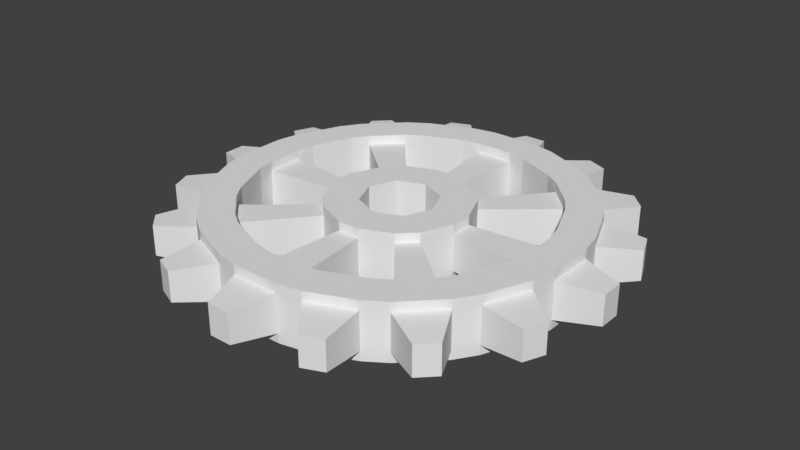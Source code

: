 # Source: Gear_16.blend  (saved by Blender 2.77.0; exported with 4.5.12 LTS)
import bpy
from mathutils import Matrix  # noqa: F401  (used for matrix-valued properties, if any)

bpy.ops.wm.read_factory_settings(use_empty=True)
scene = bpy.context.scene
scene.name = 'Scene'

# ---- collections
col_collection_1 = bpy.data.collections.new('Collection 1'); scene.collection.children.link(col_collection_1)

# ---- world
world_world = bpy.data.worlds.new('World'); scene.world = world_world
world_world.color = (0.05088, 0.05088, 0.05088)
world_world.use_sun_shadow = False
world_world.sun_shadow_jitter_overblur = 0.0
world_world.cycles.sampling_method = 'MANUAL'

# ---- meshes
me_cylinder = bpy.data.meshes.new('Cylinder')
me_cylinder.from_pydata([(0.9746, 0.1276, -0.15), (0.9746, -0.1276, -0.15), (0.1276, 0.9746, -0.15), (-0.1276, 0.9746, -0.15), (-0.9493, 0.2551, -0.15), (-0.8516, 0.4908, -0.15), (-0.4908, 0.8516, -0.15), (-0.2551, 0.9493, -0.15), (-0.8516, -0.4908, -0.15), (-0.9493, -0.2551, -0.15), (0.2551, 0.9493, 0.15), (0.4908, 0.8516, 0.15), (-0.599, -0.7794, -0.15), (-0.7794, -0.599, -0.15), (0.8516, 0.4908, 0.15), (0.9493, 0.2551, 0.15), (0.7794, -0.599, 0.15), (0.599, -0.7794, 0.15), (0.9746, 0.1276, 0.15), (0.9746, -0.1276, 0.15), (0.1276, -0.9746, 0.15), (-0.1276, -0.9746, 0.15), (-0.9493, -0.2551, 0.15), (-0.8516, -0.4908, 0.15), (-0.2551, -0.9493, 0.15), (-0.4908, -0.8516, 0.15), (-0.9493, 0.2551, 0.15), (-0.8516, 0.4908, 0.15), (0.1276, 0.9746, 0.15), (-0.1276, 0.9746, 0.15), (-0.7794, 0.599, 0.15), (-0.599, 0.7794, 0.15), (0.1276, 0.9746, -0.1), (0.2551, 0.9493, -0.1), (0.2551, 0.9493, 0.1), (0.1276, 0.9746, 0.1), (0.4908, 0.8516, -0.1), (0.599, 0.7794, -0.1), (0.599, 0.7794, 0.1), (0.4908, 0.8516, 0.1), (0.7794, 0.599, -0.1), (0.8516, 0.4908, -0.1), (0.8516, 0.4908, 0.1), (0.7794, 0.599, 0.1), (0.9493, 0.2551, -0.1), (0.9746, 0.1276, -0.1), (0.9746, 0.1276, 0.1), (0.9493, 0.2551, 0.1), (0.9746, -0.1276, -0.1), (0.9493, -0.2551, -0.1), (0.9493, -0.2551, 0.1), (0.9746, -0.1276, 0.1), (0.8516, -0.4908, -0.1), (0.7794, -0.599, -0.1), (0.7794, -0.599, 0.1), (0.8516, -0.4908, 0.1), (0.599, -0.7794, -0.1), (0.4908, -0.8516, -0.1), (0.4908, -0.8516, 0.1), (0.599, -0.7794, 0.1), (0.2551, -0.9493, -0.1), (0.1276, -0.9746, -0.1), (0.1276, -0.9746, 0.1), (0.2551, -0.9493, 0.1), (-0.1276, -0.9746, -0.1), (-0.2551, -0.9493, -0.1), (-0.2551, -0.9493, 0.1), (-0.1276, -0.9746, 0.1), (-0.4908, -0.8516, -0.1), (-0.599, -0.7794, -0.1), (-0.599, -0.7794, 0.1), (-0.4908, -0.8516, 0.1), (-0.7794, -0.599, -0.1), (-0.8516, -0.4908, -0.1), (-0.8516, -0.4908, 0.1), (-0.7794, -0.599, 0.1), (-0.9493, -0.2551, -0.1), (-0.9746, -0.1276, -0.1), (-0.9746, -0.1276, 0.1), (-0.9493, -0.2551, 0.1), (-0.9746, 0.1276, -0.1), (-0.9493, 0.2551, -0.1), (-0.9493, 0.2551, 0.1), (-0.9746, 0.1276, 0.1), (-0.8516, 0.4908, -0.1), (-0.7794, 0.599, -0.1), (-0.7794, 0.599, 0.1), (-0.8516, 0.4908, 0.1), (-0.599, 0.7794, -0.1), (-0.4908, 0.8516, -0.1), (-0.4908, 0.8516, 0.1), (-0.599, 0.7794, 0.1), (-0.2551, 0.9493, -0.1), (-0.1276, 0.9746, -0.1), (-0.1276, 0.9746, 0.1), (-0.2551, 0.9493, 0.1), (-0.06003, 1.189, -0.08), (0.06003, 1.189, -0.08), (0.06003, 1.189, 0.08), (-0.06003, 1.189, 0.08), (0.3996, 1.122, -0.08), (0.5106, 1.076, -0.08), (0.5106, 1.076, 0.08), (0.3996, 1.122, 0.08), (0.7985, 0.8834, -0.08), (0.8834, 0.7985, -0.08), (0.8834, 0.7985, 0.08), (0.7985, 0.8834, 0.08), (1.076, 0.5106, -0.08), (1.122, 0.3996, -0.08), (1.122, 0.3996, 0.08), (1.076, 0.5106, 0.08), (1.189, 0.06003, -0.08), (1.189, -0.06003, -0.08), (1.189, -0.06003, 0.08), (1.189, 0.06003, 0.08), (1.122, -0.3996, -0.08), (1.076, -0.5106, -0.08), (1.076, -0.5106, 0.08), (1.122, -0.3996, 0.08), (0.8834, -0.7985, -0.08), (0.7985, -0.8834, -0.08), (0.7985, -0.8834, 0.08), (0.8834, -0.7985, 0.08), (0.5106, -1.076, -0.08), (0.3996, -1.122, -0.08), (0.3996, -1.122, 0.08), (0.5106, -1.076, 0.08), (0.06003, -1.189, -0.08), (-0.06003, -1.189, -0.08), (-0.06003, -1.189, 0.08), (0.06003, -1.189, 0.08), (-0.3996, -1.122, -0.08), (-0.5106, -1.076, -0.08), (-0.5106, -1.076, 0.08), (-0.3996, -1.122, 0.08), (-0.7985, -0.8834, -0.08), (-0.8834, -0.7985, -0.08), (-0.8834, -0.7985, 0.08), (-0.7985, -0.8834, 0.08), (-1.076, -0.5106, -0.08), (-1.122, -0.3996, -0.08), (-1.122, -0.3996, 0.08), (-1.076, -0.5106, 0.08), (-1.189, -0.06003, -0.08), (-1.189, 0.06003, -0.08), (-1.189, 0.06003, 0.08), (-1.189, -0.06003, 0.08), (-1.122, 0.3996, -0.08), (-1.076, 0.5106, -0.08), (-1.076, 0.5106, 0.08), (-1.122, 0.3996, 0.08), (-0.8834, 0.7985, -0.08), (-0.7985, 0.8834, -0.08), (-0.7985, 0.8834, 0.08), (-0.8834, 0.7985, 0.08), (-0.5106, 1.076, -0.08), (-0.3996, 1.122, -0.08), (-0.3996, 1.122, 0.08), (-0.5106, 1.076, 0.08), (0.7794, 0.599, -0.15), (0.599, 0.7794, -0.15), (0.8516, -0.4908, -0.15), (0.9493, -0.2551, -0.15), (0.4908, -0.8516, -0.15), (0.2551, -0.9493, -0.15), (9.984e-08, 0.2, -0.15), (0.1414, 0.1414, -0.15), (0.1414, 0.1414, 0.15), (9.984e-08, 0.2, 0.15), (0.2, -2.662e-08, -0.15), (0.2, -2.662e-08, 0.15), (0.1414, -0.1414, -0.15), (0.1414, -0.1414, 0.15), (1.3e-07, -0.2, -0.15), (1.3e-07, -0.2, 0.15), (-0.1414, -0.1414, -0.15), (-0.1414, -0.1414, 0.15), (-0.2, -1.55e-08, -0.15), (-0.2, -1.55e-08, 0.15), (-0.1414, 0.1414, -0.15), (-0.1414, 0.1414, 0.15), (-0.7794, 0.599, -0.15), (-0.599, 0.7794, -0.15), (0.2551, 0.9493, -0.15), (0.4908, 0.8516, -0.15), (0.8516, 0.4908, -0.15), (0.9493, 0.2551, -0.15), (0.599, 0.7794, 0.15), (0.7794, 0.599, 0.15), (0.9493, -0.2551, 0.15), (0.7794, -0.599, -0.15), (0.8516, -0.4908, 0.15), (0.599, -0.7794, -0.15), (0.4908, -0.8516, 0.15), (0.1276, -0.9746, -0.15), (0.2551, -0.9493, 0.15), (-0.1276, -0.9746, -0.15), (-0.2551, -0.9493, -0.15), (-0.2551, 0.9493, 0.15), (-0.4908, 0.8516, 0.15), (-0.4908, -0.8516, -0.15), (-0.7794, -0.599, 0.15), (-0.599, -0.7794, 0.15), (-0.9746, 0.1276, 0.15), (-0.9746, -0.1276, 0.15), (-0.9746, -0.1276, -0.15), (-0.9746, 0.1276, -0.15), (0.7744, -0.1956, 0.15), (0.3748, -0.05953, 0.15), (0.7744, 0.1956, 0.15), (0.3748, 0.05953, 0.15), (0.6305, -0.4922, 0.15), (0.4922, -0.6305, 0.15), (0.4093, -0.6859, 0.15), (0.2229, -0.3071, 0.15), (-0.6305, 0.4922, 0.15), (0.1956, -0.7744, 0.15), (0.05953, -0.3748, 0.15), (-0.4922, -0.6305, 0.15), (-0.1956, 0.7744, 0.15), (-0.05953, 0.3748, 0.15), (0.4922, 0.6305, 0.15), (-0.6859, 0.4093, -0.15), (-0.3071, 0.2229, -0.15), (-0.0978, 0.7939, -0.15), (0.0978, 0.7939, -0.15), (-0.7744, 0.1956, 0.15), (-0.3748, 0.05953, 0.15), (0.4093, 0.6859, -0.15), (0.2229, 0.3071, -0.15), (-0.4093, 0.6859, -0.15), (-0.2229, 0.3071, -0.15), (-0.4922, 0.6305, -0.15), (-0.6305, 0.4922, -0.15), (0.7939, 0.0978, -0.15), (0.7939, -0.0978, -0.15), (-0.7744, -0.1956, 0.15), (-0.3748, -0.05953, 0.15), (0.7939, 0.0978, 0.15), (-0.6859, -0.4093, -0.15), (-0.3071, -0.2229, -0.15), (-0.6305, -0.4922, -0.15), (-0.4922, -0.6305, -0.15), (0.4093, 0.6859, 0.15), (0.2229, 0.3071, 0.15), (0.0978, 0.7939, 0.15), (-0.0978, 0.7939, 0.15), (0.6305, 0.4922, 0.15), (0.6859, 0.4093, 0.15), (0.3071, 0.2229, 0.15), (-0.6859, 0.4093, 0.15), (-0.3071, 0.2229, 0.15), (-0.7939, 0.0978, 0.15), (-0.7939, -0.0978, 0.15), (-0.4922, 0.6305, 0.15), (-0.4093, 0.6859, 0.15), (-0.2229, 0.3071, 0.15), (-0.4093, -0.6859, 0.15), (-0.2229, -0.3071, 0.15), (-0.0978, -0.7939, 0.15), (0.0978, -0.7939, 0.15), (-0.6305, -0.4922, 0.15), (-0.6859, -0.4093, 0.15), (-0.3071, -0.2229, 0.15), (0.6859, -0.4093, 0.15), (0.3071, -0.2229, 0.15), (0.7939, -0.0978, 0.15), (0.6859, -0.4093, -0.15), (0.3071, -0.2229, -0.15), (0.6859, 0.4093, -0.15), (0.3071, 0.2229, -0.15), (0.6305, 0.4922, -0.15), (0.4922, 0.6305, -0.15), (0.0978, -0.7939, -0.15), (-0.0978, -0.7939, -0.15), (-0.1956, -0.7744, 0.15), (-0.05953, -0.3748, 0.15), (-0.4093, -0.6859, -0.15), (-0.2229, -0.3071, -0.15), (0.4093, -0.6859, -0.15), (0.2229, -0.3071, -0.15), (0.4922, -0.6305, -0.15), (0.6305, -0.4922, -0.15), (-0.7939, -0.0978, -0.15), (-0.7939, 0.0978, -0.15), (0.1956, 0.7744, 0.15), (0.05953, 0.3748, 0.15), (-0.7744, -0.1956, -0.15), (-0.3748, -0.05953, -0.15), (-0.7744, 0.1956, -0.15), (-0.3748, 0.05953, -0.15), (-0.1956, 0.7744, -0.15), (-0.05953, 0.3748, -0.15), (0.1956, 0.7744, -0.15), (0.05953, 0.3748, -0.15), (0.7744, 0.1956, -0.15), (0.3748, 0.05953, -0.15), (0.7744, -0.1956, -0.15), (0.3748, -0.05953, -0.15), (0.1956, -0.7744, -0.15), (0.05953, -0.3748, -0.15), (-0.1956, -0.7744, -0.15), (-0.05953, -0.3748, -0.15), (-0.6859, 0.4093, -0.1), (-0.7744, -0.1956, -0.1), (0.0978, 0.7939, -0.1), (-0.0978, 0.7939, 0.1), (0.1956, 0.7744, -0.1), (-0.1956, 0.7744, 0.1), (0.0978, -0.7939, 0.1), (0.7744, 0.1956, 0.1), (0.1956, -0.7744, 0.1), (-0.4093, 0.6859, 0.1), (-0.7939, -0.0978, -0.1), (-0.6859, 0.4093, 0.1), (0.7939, -0.0978, -0.1), (-0.7744, 0.1956, 0.1), (0.7939, 0.0978, 0.1), (0.3071, -0.2229, 0.1), (0.7939, -0.0978, 0.1), (0.3748, -0.05953, 0.1), (0.6305, -0.4922, 0.1), (0.1956, -0.7744, -0.1), (0.4922, -0.6305, 0.1), (0.0978, -0.7939, -0.1), (-0.0978, -0.7939, 0.1), (-0.6859, -0.4093, 0.1), (0.7744, -0.1956, -0.1), (-0.4093, -0.6859, 0.1), (0.7744, 0.1956, -0.1), (-0.1956, -0.7744, 0.1), (0.6859, 0.4093, -0.1), (0.6859, -0.4093, 0.1), (-0.4922, -0.6305, 0.1), (0.05953, -0.3748, 0.1), (-0.6305, -0.4922, 0.1), (0.2229, -0.3071, 0.1), (0.3748, 0.05953, -0.1), (0.1956, 0.7744, 0.1), (0.3071, 0.2229, -0.1), (0.4093, 0.6859, 0.1), (-0.0978, -0.7939, -0.1), (0.7744, -0.1956, 0.1), (-0.7939, -0.0978, 0.1), (0.4093, -0.6859, 0.1), (-0.7939, 0.0978, 0.1), (-0.4922, -0.6305, -0.1), (-0.05953, -0.3748, -0.1), (0.05953, 0.3748, 0.1), (-0.6305, 0.4922, 0.1), (0.6859, -0.4093, -0.1), (-0.4922, 0.6305, 0.1), (-0.6305, -0.4922, -0.1), (-0.7939, 0.0978, -0.1), (0.6305, -0.4922, -0.1), (-0.3748, 0.05953, -0.1), (0.4922, -0.6305, -0.1), (-0.3071, 0.2229, -0.1), (0.4093, -0.6859, -0.1), (-0.2229, -0.3071, -0.1), (0.0978, 0.7939, 0.1), (-0.1956, -0.7744, -0.1), (0.2229, 0.3071, 0.1), (-0.4093, -0.6859, -0.1), (-0.0978, 0.7939, -0.1), (-0.7744, 0.1956, -0.1), (-0.6859, -0.4093, -0.1), (-0.3748, -0.05953, 0.1), (-0.3071, -0.2229, 0.1), (-0.7744, -0.1956, 0.1), (0.4922, 0.6305, 0.1), (0.6305, 0.4922, -0.1), (0.6305, 0.4922, 0.1), (0.6859, 0.4093, 0.1), (-0.05953, 0.3748, 0.1), (-0.2229, 0.3071, 0.1), (0.4922, 0.6305, -0.1), (0.7939, 0.0978, -0.1), (0.3748, 0.05953, 0.1), (0.3071, 0.2229, 0.1), (0.3748, -0.05953, -0.1), (0.3071, -0.2229, -0.1), (0.2229, -0.3071, -0.1), (0.05953, -0.3748, -0.1), (-0.3748, -0.05953, -0.1), (-0.3071, -0.2229, -0.1), (-0.4922, 0.6305, -0.1), (-0.6305, 0.4922, -0.1), (-0.05953, -0.3748, 0.1), (-0.2229, -0.3071, 0.1), (-0.4093, 0.6859, -0.1), (-0.1956, 0.7744, -0.1), (-0.3748, 0.05953, 0.1), (-0.3071, 0.2229, 0.1), (-0.05953, 0.3748, -0.1), (-0.2229, 0.3071, -0.1), (0.05953, 0.3748, -0.1), (0.2229, 0.3071, -0.1), (0.4093, 0.6859, -0.1)], [], [(101, 102, 39, 36), (105, 106, 43, 40), (109, 110, 47, 44), (113, 114, 51, 48), (117, 118, 55, 52), (121, 122, 59, 56), (125, 126, 63, 60), (129, 130, 67, 64), (133, 134, 71, 68), (137, 138, 75, 72), (141, 142, 79, 76), (145, 146, 83, 80), (149, 150, 87, 84), (153, 154, 91, 88), (37, 38, 107, 104), (157, 158, 95, 92), (93, 96, 97, 32), (33, 34, 103, 100), (176, 178, 179, 177), (181, 179, 178, 180), (54, 55, 192, 16), (69, 70, 139, 136), (55, 118, 119, 50), (83, 146, 147, 78), (80, 81, 4, 207), (95, 158, 159, 90), (89, 92, 7, 6), (47, 110, 111, 42), (87, 150, 151, 82), (51, 114, 115, 46), (43, 38, 188, 189), (73, 76, 9, 8), (81, 82, 151, 148), (52, 53, 191, 162), (78, 79, 22, 205), (75, 138, 139, 70), (39, 102, 103, 34), (67, 130, 131, 62), (39, 34, 10, 11), (59, 122, 123, 54), (65, 68, 201, 198), (69, 72, 13, 12), (92, 95, 94, 93), (50, 51, 19, 190), (88, 91, 90, 89), (76, 77, 206, 9), (84, 87, 86, 85), (77, 144, 145, 80), (80, 83, 82, 81), (47, 42, 14, 15), (76, 79, 78, 77), (63, 58, 194, 196), (72, 75, 74, 73), (59, 54, 16, 17), (68, 71, 70, 69), (48, 49, 163, 1), (64, 67, 66, 65), (57, 124, 125, 60), (60, 63, 62, 61), (74, 75, 202, 23), (56, 59, 58, 57), (51, 46, 18, 19), (52, 55, 54, 53), (55, 50, 190, 192), (48, 51, 50, 49), (41, 108, 109, 44), (44, 47, 46, 45), (67, 62, 20, 21), (40, 43, 42, 41), (46, 47, 15, 18), (36, 39, 38, 37), (93, 94, 99, 96), (32, 35, 34, 33), (72, 73, 8, 13), (128, 129, 64, 61), (79, 74, 23, 22), (83, 78, 205, 204), (71, 66, 24, 25), (45, 46, 115, 112), (44, 45, 0, 187), (70, 71, 25, 203), (89, 90, 159, 156), (87, 82, 26, 27), (49, 50, 119, 116), (75, 70, 203, 202), (53, 54, 123, 120), (35, 94, 29, 28), (61, 62, 131, 128), (42, 43, 189, 14), (91, 154, 155, 86), (68, 69, 12, 201), (41, 42, 111, 108), (91, 86, 30, 31), (77, 78, 147, 144), (94, 95, 199, 29), (73, 74, 143, 140), (40, 41, 186, 160), (66, 67, 21, 24), (85, 86, 155, 152), (92, 93, 3, 7), (65, 66, 135, 132), (95, 90, 200, 199), (57, 58, 127, 124), (53, 56, 193, 191), (38, 39, 11, 188), (64, 65, 198, 197), (90, 91, 31, 200), (61, 64, 197, 195), (36, 37, 161, 185), (62, 63, 196, 20), (88, 89, 6, 183), (71, 134, 135, 66), (33, 36, 185, 184), (57, 60, 165, 164), (96, 99, 98, 97), (102, 101, 100, 103), (106, 105, 104, 107), (110, 109, 108, 111), (114, 113, 112, 115), (118, 117, 116, 119), (122, 121, 120, 123), (126, 125, 124, 127), (130, 129, 128, 131), (134, 133, 132, 135), (138, 137, 136, 139), (142, 141, 140, 143), (146, 145, 144, 147), (150, 149, 148, 151), (154, 153, 152, 155), (158, 157, 156, 159), (97, 98, 35, 32), (34, 35, 28, 10), (120, 121, 56, 53), (116, 117, 52, 49), (112, 113, 48, 45), (60, 61, 195, 165), (104, 105, 40, 37), (100, 101, 36, 33), (86, 87, 27, 30), (156, 157, 92, 89), (152, 153, 88, 85), (148, 149, 84, 81), (41, 44, 187, 186), (140, 141, 76, 73), (136, 137, 72, 69), (132, 133, 68, 65), (49, 52, 162, 163), (106, 107, 38, 43), (32, 33, 184, 2), (58, 59, 17, 194), (84, 85, 182, 5), (37, 40, 160, 161), (126, 127, 58, 63), (77, 80, 207, 206), (45, 48, 1, 0), (56, 57, 164, 193), (142, 143, 74, 79), (82, 83, 204, 26), (93, 32, 2, 3), (85, 88, 183, 182), (81, 84, 5, 4), (98, 99, 94, 35), (181, 180, 166, 169), (166, 167, 168, 169), (229, 294, 184, 185), (232, 293, 166, 180), (228, 179, 181, 252), (277, 175, 177, 259), (241, 289, 178, 176), (280, 164, 165, 300), (268, 298, 163, 162), (249, 210, 15, 14), (256, 220, 199, 200), (263, 237, 22, 23), (209, 171, 173, 266), (218, 215, 173, 175), (244, 11, 10, 286), (225, 3, 2, 226), (284, 206, 207, 285), (267, 19, 18, 239), (213, 17, 16, 212), (260, 21, 20, 261), (262, 202, 203, 219), (253, 204, 205, 254), (255, 31, 30, 216), (177, 175, 174, 176), (172, 174, 175, 173), (173, 171, 170, 172), (171, 168, 167, 170), (291, 224, 180, 178), (270, 186, 187, 296), (303, 279, 176, 174), (198, 201, 278, 302), (266, 215, 337, 319), (197, 198, 302, 275), (167, 271, 297, 170), (1, 163, 298, 236), (20, 196, 217, 261), (2, 184, 294, 226), (4, 5, 223, 290), (236, 298, 328, 316), (207, 4, 290, 285), (181, 257, 252), (168, 245, 287, 169), (18, 15, 210, 239), (29, 199, 220, 247), (9, 206, 284, 288), (13, 8, 240, 242), (201, 12, 243, 278), (196, 194, 214, 217), (268, 283, 355, 351), (165, 195, 274, 300), (28, 29, 247, 246), (193, 164, 280, 282), (162, 191, 283, 268), (190, 19, 267, 208), (16, 192, 265, 212), (194, 17, 213, 214), (24, 21, 260, 276), (203, 25, 258, 219), (23, 202, 262, 263), (190, 208, 265, 192), (274, 275, 342, 325), (26, 204, 253, 227), (30, 27, 251, 216), (200, 31, 255, 256), (177, 179, 238, 264), (10, 28, 246, 286), (188, 11, 244, 222), (160, 186, 270, 272), (14, 189, 248, 249), (181, 169, 221, 257), (211, 209, 321, 379), (205, 22, 237, 254), (161, 160, 272, 273), (0, 1, 236, 235), (168, 171, 211, 250), (270, 296, 330, 332), (191, 193, 282, 283), (195, 197, 275, 274), (172, 170, 299, 269), (12, 13, 242, 243), (172, 281, 301, 174), (8, 9, 288, 240), (182, 183, 233, 234), (24, 276, 258, 25), (183, 6, 231, 233), (7, 3, 225, 292), (26, 227, 251, 27), (282, 280, 359, 357), (6, 7, 292, 231), (167, 166, 295, 230), (283, 282, 357, 355), (5, 182, 234, 223), (187, 0, 235, 296), (185, 161, 273, 229), (189, 188, 222, 248), (169, 287, 221), (168, 250, 245), (171, 209, 211), (173, 215, 266), (175, 277, 218), (177, 264, 259), (179, 228, 238), (176, 279, 241), (174, 301, 303), (172, 269, 281), (170, 297, 299), (167, 230, 271), (166, 293, 295), (180, 224, 232), (178, 289, 291), (245, 250, 380, 363), (297, 271, 340, 338), (246, 247, 307, 361), (210, 249, 374, 311), (221, 287, 349, 375), (275, 302, 362, 342), (300, 274, 325, 323), (250, 211, 379, 380), (248, 222, 371, 373), (333, 351, 355, 322), (362, 331, 326, 342), (279, 303, 348, 360), (215, 218, 335, 337), (235, 236, 316, 378), (252, 257, 376, 394), (302, 278, 364, 362), (217, 214, 345, 312), (273, 272, 372, 377), (346, 354, 366, 317), (328, 343, 320, 316), (391, 313, 352, 387), (316, 381, 338, 378), (308, 339, 361, 306), (388, 350, 315, 304), (326, 310, 335, 389), (378, 318, 311, 330), (229, 273, 377, 399), (314, 344, 370, 305), (357, 383, 382, 355), (278, 243, 347, 364), (254, 237, 370, 344), (296, 235, 378, 330), (242, 240, 367, 353), (220, 256, 313, 309), (223, 234, 388, 304), (288, 284, 314, 305), (257, 221, 375, 376), (294, 229, 399, 308), (247, 220, 309, 307), (249, 248, 373, 374), (230, 295, 397, 398), (239, 210, 311, 318), (272, 270, 332, 372), (293, 232, 396, 395), (244, 286, 339, 341), (222, 244, 341, 371), (231, 292, 392, 391), (287, 245, 363, 349), (286, 246, 361, 339), (228, 252, 394, 393), (225, 226, 306, 365), (237, 263, 327, 370), (251, 227, 317, 315), (284, 285, 354, 314), (264, 238, 368, 369), (292, 225, 365, 392), (291, 289, 385, 356), (267, 239, 318, 320), (256, 255, 352, 313), (233, 231, 391, 387), (232, 224, 358, 396), (213, 212, 322, 324), (216, 251, 315, 350), (277, 259, 390, 389), (295, 293, 395, 397), (260, 261, 310, 326), (227, 253, 346, 317), (258, 276, 331, 329), (377, 371, 341, 399), (365, 307, 309, 392), (367, 327, 336, 353), (347, 334, 329, 364), (373, 372, 332, 374), (308, 399, 341, 339), (391, 392, 309, 313), (304, 315, 317, 366), (361, 307, 375, 349), (367, 305, 370, 327), (373, 371, 363, 380), (331, 362, 364, 329), (311, 374, 332, 330), (333, 343, 328, 351), (319, 382, 381, 321), (379, 338, 340, 380), (397, 349, 363, 398), (396, 376, 375, 395), (336, 334, 390, 369), (358, 356, 393, 394), (386, 369, 368, 385), (389, 390, 360, 348), (390, 334, 347, 360), (385, 368, 344, 314), (358, 394, 350, 388), (372, 340, 398, 377), (344, 368, 393, 346), (395, 375, 307, 365), (363, 371, 377, 398), (389, 348, 342, 326), (369, 386, 353, 336), (393, 356, 354, 346), (318, 379, 321, 320), (376, 396, 387, 352), (306, 397, 395, 365), (352, 350, 394, 376), (349, 397, 306, 361), (322, 319, 337, 324), (340, 372, 373, 380), (387, 396, 358, 388), (354, 356, 385, 314), (338, 379, 318, 378), (381, 316, 320, 321), (382, 319, 322, 355), (347, 353, 386, 360), (324, 357, 359, 345), (323, 312, 345, 359), (312, 323, 325, 310), (335, 310, 325, 384), (383, 357, 324, 337), (342, 348, 384, 325), (384, 383, 337, 335), (269, 299, 381, 382), (208, 267, 320, 343), (261, 217, 312, 310), (218, 277, 389, 335), (298, 268, 351, 328), (212, 265, 333, 322), (226, 294, 308, 306), (259, 264, 369, 390), (243, 242, 353, 347), (214, 213, 324, 345), (290, 223, 304, 366), (238, 228, 393, 368), (301, 281, 383, 384), (276, 260, 326, 331), (224, 291, 356, 358), (241, 279, 360, 386), (280, 300, 323, 359), (219, 258, 329, 334), (285, 290, 366, 354), (303, 301, 384, 348), (240, 288, 305, 367), (263, 262, 336, 327), (255, 216, 350, 352), (281, 269, 382, 383), (289, 241, 386, 385), (265, 208, 343, 333), (253, 254, 344, 346), (299, 297, 338, 381), (234, 233, 387, 388), (209, 266, 319, 321), (262, 219, 334, 336), (271, 230, 398, 340)])
_uv = me_cylinder.uv_layers.new(name='UVMap')
_uv.uv.foreach_set('vector', [0.3688, 0.3917, 0.3688, 0.3917, 0.3688, 0.3917, 0.3688, 0.3917, 0.3688, 0.3917, 0.3688, 0.3917, 0.3688, 0.3917, 0.3688, 0.3917, 0.3688, 0.3917, 0.3688, 0.3917, 0.3688, 0.3917, 0.3688, 0.3917, 0.3688, 0.3917, 0.3688, 0.3917, 0.3688, 0.3917, 0.3688, 0.3917, 0.3688, 0.3917, 0.3688, 0.3917, 0.3688, 0.3917, 0.3688, 0.3917, 0.3688, 0.3917, 0.3688, 0.3917, 0.3688, 0.3917, 0.3688, 0.3917, 0.3688, 0.3917, 0.3688, 0.3917, 0.3688, 0.3917, 0.3688, 0.3917, 0.3688, 0.3917, 0.3688, 0.3917, 0.3688, 0.3917, 0.3688, 0.3917, 0.3688, 0.3917, 0.3688, 0.3917, 0.3688, 0.3917, 0.3688, 0.3917, 0.3688, 0.3917, 0.3688, 0.3917, 0.3688, 0.3917, 0.3688, 0.3917, 0.3688, 0.3917, 0.3688, 0.3917, 0.3688, 0.3917, 0.3688, 0.3917, 0.3688, 0.3917, 0.3688, 0.3917, 0.3688, 0.3917, 0.3688, 0.3917, 0.3688, 0.3917, 0.3688, 0.3917, 0.3688, 0.3917, 0.3688, 0.3917, 0.3688, 0.3917, 0.3688, 0.3917, 0.3688, 0.3917, 0.3688, 0.3917, 0.3688, 0.3917, 0.3688, 0.3917, 0.3688, 0.3917, 0.3688, 0.3917, 0.3688, 0.3917, 0.3688, 0.3917, 0.3688, 0.3917, 0.3688, 0.3917, 0.3688, 0.3917, 0.3688, 0.3917, 0.3688, 0.3917, 0.3688, 0.3917, 0.3688, 0.3917, 0.3688, 0.3917, 0.3688, 0.3917, 0.3688, 0.3917, 0.3452, 0.4388, 0.3452, 0.4388, 0.3452, 0.4388, 0.3452, 0.4388, 0.3452, 0.4388, 0.3452, 0.4388, 0.3452, 0.4388, 0.3452, 0.4388, 0.3449, 0.4375, 0.3449, 0.4375, 0.3449, 0.4375, 0.3449, 0.4375, 0.3688, 0.3917, 0.3688, 0.3917, 0.3688, 0.3917, 0.3688, 0.3917, 0.3688, 0.3917, 0.3688, 0.3917, 0.3688, 0.3917, 0.3688, 0.3917, 0.3688, 0.3917, 0.3688, 0.3917, 0.3688, 0.3917, 0.3688, 0.3917, 0.3449, 0.4375, 0.3449, 0.4375, 0.3449, 0.4375, 0.3449, 0.4375, 0.3688, 0.3917, 0.3688, 0.3917, 0.3688, 0.3917, 0.3688, 0.3917, 0.3449, 0.4375, 0.3449, 0.4375, 0.3449, 0.4375, 0.3449, 0.4375, 0.3688, 0.3917, 0.3688, 0.3917, 0.3688, 0.3917, 0.3688, 0.3917, 0.3688, 0.3917, 0.3688, 0.3917, 0.3688, 0.3917, 0.3688, 0.3917, 0.3688, 0.3917, 0.3688, 0.3917, 0.3688, 0.3917, 0.3688, 0.3917, 0.3449, 0.4375, 0.3449, 0.4375, 0.3449, 0.4375, 0.3449, 0.4375, 0.3423, 0.4355, 0.3423, 0.4355, 0.3423, 0.4355, 0.3423, 0.4355, 0.3688, 0.3917, 0.3688, 0.3917, 0.3688, 0.3917, 0.3688, 0.3917, 0.3449, 0.4375, 0.3449, 0.4375, 0.3449, 0.4375, 0.3449, 0.4375, 0.3449, 0.4375, 0.3449, 0.4375, 0.3449, 0.4375, 0.3449, 0.4375, 0.3688, 0.3917, 0.3688, 0.3917, 0.3688, 0.3917, 0.3688, 0.3917, 0.3688, 0.3917, 0.3688, 0.3917, 0.3688, 0.3917, 0.3688, 0.3917, 0.3688, 0.3917, 0.3688, 0.3917, 0.3688, 0.3917, 0.3688, 0.3917, 0.3449, 0.4375, 0.3449, 0.4375, 0.3449, 0.4375, 0.3449, 0.4375, 0.3688, 0.3917, 0.3688, 0.3917, 0.3688, 0.3917, 0.3688, 0.3917, 0.3449, 0.4375, 0.3449, 0.4375, 0.3449, 0.4375, 0.3449, 0.4375, 0.3449, 0.4375, 0.3449, 0.4375, 0.3449, 0.4375, 0.3449, 0.4375, 0.3445, 0.4361, 0.3445, 0.4361, 0.3445, 0.4361, 0.3445, 0.4361, 0.3449, 0.4375, 0.3449, 0.4375, 0.3449, 0.4375, 0.3449, 0.4375, 0.3445, 0.4361, 0.3445, 0.4361, 0.3445, 0.4361, 0.3445, 0.4361, 0.3449, 0.4375, 0.3449, 0.4375, 0.3449, 0.4375, 0.3449, 0.4375, 0.3445, 0.4361, 0.3445, 0.4361, 0.3445, 0.4361, 0.3445, 0.4361, 0.3688, 0.3917, 0.3688, 0.3917, 0.3688, 0.3917, 0.3688, 0.3917, 0.3445, 0.4361, 0.3445, 0.4361, 0.3445, 0.4361, 0.3445, 0.4361, 0.3449, 0.4375, 0.3449, 0.4375, 0.3449, 0.4375, 0.3449, 0.4375, 0.3445, 0.4361, 0.3445, 0.4361, 0.3445, 0.4361, 0.3445, 0.4361, 0.3449, 0.4375, 0.3449, 0.4375, 0.3449, 0.4375, 0.3449, 0.4375, 0.3445, 0.4361, 0.3445, 0.4361, 0.3445, 0.4361, 0.3445, 0.4361, 0.3449, 0.4375, 0.3449, 0.4375, 0.3449, 0.4375, 0.3449, 0.4375, 0.3445, 0.4361, 0.3445, 0.4361, 0.3445, 0.4361, 0.3445, 0.4361, 0.3449, 0.4375, 0.3449, 0.4375, 0.3449, 0.4375, 0.3449, 0.4375, 0.3445, 0.4361, 0.3445, 0.4361, 0.3445, 0.4361, 0.3445, 0.4361, 0.3688, 0.3917, 0.3688, 0.3917, 0.3688, 0.3917, 0.3688, 0.3917, 0.3445, 0.4361, 0.3445, 0.4361, 0.3445, 0.4361, 0.3445, 0.4361, 0.3449, 0.4375, 0.3449, 0.4375, 0.3449, 0.4375, 0.3449, 0.4375, 0.3445, 0.4361, 0.3445, 0.4361, 0.3445, 0.4361, 0.3445, 0.4361, 0.3449, 0.4375, 0.3449, 0.4375, 0.3449, 0.4375, 0.3449, 0.4375, 0.3445, 0.4361, 0.3445, 0.4361, 0.3445, 0.4361, 0.3445, 0.4361, 0.3449, 0.4375, 0.3449, 0.4375, 0.3449, 0.4375, 0.3449, 0.4375, 0.3445, 0.4361, 0.3445, 0.4361, 0.3445, 0.4361, 0.3445, 0.4361, 0.3688, 0.3917, 0.3688, 0.3917, 0.3688, 0.3917, 0.3688, 0.3917, 0.3445, 0.4361, 0.3445, 0.4361, 0.3445, 0.4361, 0.3445, 0.4361, 0.3449, 0.4375, 0.3449, 0.4375, 0.3449, 0.4375, 0.3449, 0.4375, 0.3445, 0.4361, 0.3445, 0.4361, 0.3445, 0.4361, 0.3445, 0.4361, 0.3449, 0.4375, 0.3449, 0.4375, 0.3449, 0.4375, 0.3449, 0.4375, 0.3445, 0.4361, 0.3445, 0.4361, 0.3445, 0.4361, 0.3445, 0.4361, 0.3688, 0.3917, 0.3688, 0.3917, 0.3688, 0.3917, 0.3688, 0.3917, 0.3445, 0.4361, 0.3445, 0.4361, 0.3445, 0.4361, 0.3445, 0.4361, 0.3449, 0.4375, 0.3449, 0.4375, 0.3449, 0.4375, 0.3449, 0.4375, 0.3688, 0.3917, 0.3688, 0.3917, 0.3688, 0.3917, 0.3688, 0.3917, 0.3449, 0.4375, 0.3449, 0.4375, 0.3449, 0.4375, 0.3449, 0.4375, 0.3449, 0.4375, 0.3449, 0.4375, 0.3449, 0.4375, 0.3449, 0.4375, 0.3449, 0.4375, 0.3449, 0.4375, 0.3449, 0.4375, 0.3449, 0.4375, 0.3688, 0.3917, 0.3688, 0.3917, 0.3688, 0.3917, 0.3688, 0.3917, 0.3449, 0.4375, 0.3449, 0.4375, 0.3449, 0.4375, 0.3449, 0.4375, 0.3449, 0.4375, 0.3449, 0.4375, 0.3449, 0.4375, 0.3449, 0.4375, 0.3688, 0.3917, 0.3688, 0.3917, 0.3688, 0.3917, 0.3688, 0.3917, 0.3449, 0.4375, 0.3449, 0.4375, 0.3449, 0.4375, 0.3449, 0.4375, 0.3688, 0.3917, 0.3688, 0.3917, 0.3688, 0.3917, 0.3688, 0.3917, 0.3449, 0.4375, 0.3449, 0.4375, 0.3449, 0.4375, 0.3449, 0.4375, 0.3688, 0.3917, 0.3688, 0.3917, 0.3688, 0.3917, 0.3688, 0.3917, 0.3449, 0.4375, 0.3449, 0.4375, 0.3449, 0.4375, 0.3449, 0.4375, 0.3688, 0.3917, 0.3688, 0.3917, 0.3688, 0.3917, 0.3688, 0.3917, 0.3449, 0.4375, 0.3449, 0.4375, 0.3449, 0.4375, 0.3449, 0.4375, 0.3688, 0.3917, 0.3688, 0.3917, 0.3688, 0.3917, 0.3688, 0.3917, 0.3449, 0.4375, 0.3449, 0.4375, 0.3449, 0.4375, 0.3449, 0.4375, 0.3688, 0.3917, 0.3688, 0.3917, 0.3688, 0.3917, 0.3688, 0.3917, 0.3449, 0.4375, 0.3449, 0.4375, 0.3449, 0.4375, 0.3449, 0.4375, 0.3688, 0.3917, 0.3688, 0.3917, 0.3688, 0.3917, 0.3688, 0.3917, 0.3449, 0.4375, 0.3449, 0.4375, 0.3449, 0.4375, 0.3449, 0.4375, 0.3688, 0.3917, 0.3688, 0.3917, 0.3688, 0.3917, 0.3688, 0.3917, 0.3449, 0.4375, 0.3449, 0.4375, 0.3449, 0.4375, 0.3449, 0.4375, 0.3449, 0.4375, 0.3449, 0.4375, 0.3449, 0.4375, 0.3449, 0.4375, 0.3688, 0.3917, 0.3688, 0.3917, 0.3688, 0.3917, 0.3688, 0.3917, 0.3449, 0.4375, 0.3449, 0.4375, 0.3449, 0.4375, 0.3449, 0.4375, 0.3688, 0.3917, 0.3688, 0.3917, 0.3688, 0.3917, 0.3688, 0.3917, 0.3449, 0.4375, 0.3449, 0.4375, 0.3449, 0.4375, 0.3449, 0.4375, 0.3688, 0.3917, 0.3688, 0.3917, 0.3688, 0.3917, 0.3688, 0.3917, 0.3449, 0.4375, 0.3449, 0.4375, 0.3449, 0.4375, 0.3449, 0.4375, 0.3449, 0.4375, 0.3449, 0.4375, 0.3449, 0.4375, 0.3449, 0.4375, 0.3449, 0.4375, 0.3449, 0.4375, 0.3449, 0.4375, 0.3449, 0.4375, 0.3449, 0.4375, 0.3449, 0.4375, 0.3449, 0.4375, 0.3449, 0.4375, 0.3449, 0.4375, 0.3449, 0.4375, 0.3449, 0.4375, 0.3449, 0.4375, 0.3449, 0.4375, 0.3449, 0.4375, 0.3449, 0.4375, 0.3449, 0.4375, 0.3449, 0.4375, 0.3449, 0.4375, 0.3449, 0.4375, 0.3449, 0.4375, 0.3449, 0.4375, 0.3449, 0.4375, 0.3449, 0.4375, 0.3449, 0.4375, 0.3688, 0.3917, 0.3688, 0.3917, 0.3688, 0.3917, 0.3688, 0.3917, 0.3449, 0.4375, 0.3449, 0.4375, 0.3449, 0.4375, 0.3449, 0.4375, 0.3449, 0.4375, 0.3449, 0.4375, 0.3449, 0.4375, 0.3449, 0.4375, 0.3688, 0.3917, 0.3688, 0.3917, 0.3688, 0.3917, 0.3688, 0.3917, 0.3688, 0.3917, 0.3688, 0.3917, 0.3688, 0.3917, 0.3688, 0.3917, 0.3688, 0.3917, 0.3688, 0.3917, 0.3688, 0.3917, 0.3688, 0.3917, 0.3688, 0.3917, 0.3688, 0.3917, 0.3688, 0.3917, 0.3688, 0.3917, 0.3688, 0.3917, 0.3688, 0.3917, 0.3688, 0.3917, 0.3688, 0.3917, 0.3688, 0.3917, 0.3688, 0.3917, 0.3688, 0.3917, 0.3688, 0.3917, 0.3688, 0.3917, 0.3688, 0.3917, 0.3688, 0.3917, 0.3688, 0.3917, 0.3688, 0.3917, 0.3688, 0.3917, 0.3688, 0.3917, 0.3688, 0.3917, 0.3688, 0.3917, 0.3688, 0.3917, 0.3688, 0.3917, 0.3688, 0.3917, 0.3688, 0.3917, 0.3688, 0.3917, 0.3688, 0.3917, 0.3688, 0.3917, 0.3688, 0.3917, 0.3688, 0.3917, 0.3688, 0.3917, 0.3688, 0.3917, 0.3688, 0.3917, 0.3688, 0.3917, 0.3688, 0.3917, 0.3688, 0.3917, 0.3688, 0.3917, 0.3688, 0.3917, 0.3688, 0.3917, 0.3688, 0.3917, 0.3688, 0.3917, 0.3688, 0.3917, 0.3688, 0.3917, 0.3688, 0.3917, 0.3688, 0.3917, 0.3688, 0.3917, 0.3688, 0.3917, 0.3688, 0.3917, 0.3688, 0.3917, 0.3688, 0.3917, 0.3688, 0.3917, 0.3688, 0.3917, 0.3688, 0.3917, 0.3688, 0.3917, 0.3688, 0.3917, 0.3688, 0.3917, 0.3449, 0.4375, 0.3449, 0.4375, 0.3449, 0.4375, 0.3449, 0.4375, 0.3688, 0.3917, 0.3688, 0.3917, 0.3688, 0.3917, 0.3688, 0.3917, 0.3688, 0.3917, 0.3688, 0.3917, 0.3688, 0.3917, 0.3688, 0.3917, 0.3688, 0.3917, 0.3688, 0.3917, 0.3688, 0.3917, 0.3688, 0.3917, 0.3449, 0.4375, 0.3449, 0.4375, 0.3449, 0.4375, 0.3449, 0.4375, 0.3688, 0.3917, 0.3688, 0.3917, 0.3688, 0.3917, 0.3688, 0.3917, 0.3688, 0.3917, 0.3688, 0.3917, 0.3688, 0.3917, 0.3688, 0.3917, 0.3449, 0.4375, 0.3449, 0.4375, 0.3449, 0.4375, 0.3449, 0.4375, 0.3688, 0.3917, 0.3688, 0.3917, 0.3688, 0.3917, 0.3688, 0.3917, 0.3688, 0.3917, 0.3688, 0.3917, 0.3688, 0.3917, 0.3688, 0.3917, 0.3688, 0.3917, 0.3688, 0.3917, 0.3688, 0.3917, 0.3688, 0.3917, 0.3449, 0.4375, 0.3449, 0.4375, 0.3449, 0.4375, 0.3449, 0.4375, 0.3688, 0.3917, 0.3688, 0.3917, 0.3688, 0.3917, 0.3688, 0.3917, 0.3688, 0.3917, 0.3688, 0.3917, 0.3688, 0.3917, 0.3688, 0.3917, 0.3688, 0.3917, 0.3688, 0.3917, 0.3688, 0.3917, 0.3688, 0.3917, 0.3449, 0.4375, 0.3449, 0.4375, 0.3449, 0.4375, 0.3449, 0.4375, 0.3688, 0.3917, 0.3688, 0.3917, 0.3688, 0.3917, 0.3688, 0.3917, 0.3449, 0.4375, 0.3449, 0.4375, 0.3449, 0.4375, 0.3449, 0.4375, 0.3449, 0.4375, 0.3449, 0.4375, 0.3449, 0.4375, 0.3449, 0.4375, 0.3449, 0.4375, 0.3449, 0.4375, 0.3449, 0.4375, 0.3449, 0.4375, 0.3449, 0.4375, 0.3449, 0.4375, 0.3449, 0.4375, 0.3449, 0.4375, 0.3688, 0.3917, 0.3688, 0.3917, 0.3688, 0.3917, 0.3688, 0.3917, 0.3449, 0.4375, 0.3449, 0.4375, 0.3449, 0.4375, 0.3449, 0.4375, 0.3449, 0.4375, 0.3449, 0.4375, 0.3449, 0.4375, 0.3449, 0.4375, 0.3449, 0.4375, 0.3449, 0.4375, 0.3449, 0.4375, 0.3449, 0.4375, 0.3688, 0.3917, 0.3688, 0.3917, 0.3688, 0.3917, 0.3688, 0.3917, 0.3449, 0.4375, 0.3449, 0.4375, 0.3449, 0.4375, 0.3449, 0.4375, 0.3449, 0.4375, 0.3449, 0.4375, 0.3449, 0.4375, 0.3449, 0.4375, 0.3449, 0.4375, 0.3449, 0.4375, 0.3449, 0.4375, 0.3449, 0.4375, 0.3449, 0.4375, 0.3449, 0.4375, 0.3449, 0.4375, 0.3449, 0.4375, 0.3688, 0.3917, 0.3688, 0.3917, 0.3688, 0.3917, 0.3688, 0.3917, 0.3452, 0.4388, 0.3452, 0.4388, 0.3452, 0.4388, 0.3452, 0.4388, 0.3452, 0.4388, 0.3452, 0.4388, 0.3452, 0.4388, 0.3452, 0.4388, 0.3425, 0.4376, 0.3425, 0.4376, 0.3425, 0.4376, 0.3425, 0.4376, 0.3425, 0.4376, 0.3425, 0.4376, 0.3425, 0.4376, 0.3425, 0.4376, 0.3425, 0.4376, 0.3425, 0.4376, 0.3425, 0.4376, 0.3425, 0.4376, 0.3425, 0.4376, 0.3425, 0.4376, 0.3425, 0.4376, 0.3425, 0.4376, 0.3425, 0.4376, 0.3425, 0.4376, 0.3425, 0.4376, 0.3425, 0.4376, 0.3425, 0.4376, 0.3425, 0.4376, 0.3425, 0.4376, 0.3425, 0.4376, 0.3425, 0.4376, 0.3425, 0.4376, 0.3425, 0.4376, 0.3425, 0.4376, 0.3425, 0.4376, 0.3425, 0.4376, 0.3425, 0.4376, 0.3425, 0.4376, 0.3425, 0.4376, 0.3425, 0.4376, 0.3425, 0.4376, 0.3425, 0.4376, 0.3425, 0.4376, 0.3425, 0.4376, 0.3425, 0.4376, 0.3425, 0.4376, 0.3425, 0.4376, 0.3425, 0.4376, 0.3425, 0.4376, 0.3425, 0.4376, 0.3425, 0.4376, 0.3425, 0.4376, 0.3425, 0.4376, 0.3425, 0.4376, 0.3425, 0.4376, 0.3425, 0.4376, 0.3425, 0.4376, 0.3425, 0.4376, 0.3425, 0.4376, 0.3425, 0.4376, 0.3425, 0.4376, 0.3425, 0.4376, 0.3425, 0.4376, 0.3425, 0.4376, 0.3425, 0.4376, 0.3425, 0.4376, 0.3425, 0.4376, 0.3425, 0.4376, 0.3425, 0.4376, 0.3425, 0.4376, 0.3425, 0.4376, 0.3425, 0.4376, 0.3425, 0.4376, 0.3425, 0.4376, 0.3425, 0.4376, 0.3425, 0.4376, 0.3425, 0.4376, 0.3425, 0.4376, 0.3425, 0.4376, 0.3425, 0.4376, 0.3425, 0.4376, 0.3425, 0.4376, 0.3425, 0.4376, 0.3425, 0.4376, 0.3425, 0.4376, 0.3425, 0.4376, 0.3425, 0.4376, 0.3425, 0.4376, 0.3425, 0.4376, 0.3425, 0.4376, 0.3452, 0.4388, 0.3452, 0.4388, 0.3452, 0.4388, 0.3452, 0.4388, 0.3452, 0.4388, 0.3452, 0.4388, 0.3452, 0.4388, 0.3452, 0.4388, 0.3452, 0.4388, 0.3452, 0.4388, 0.3452, 0.4388, 0.3452, 0.4388, 0.3452, 0.4388, 0.3452, 0.4388, 0.3452, 0.4388, 0.3452, 0.4388, 0.3425, 0.4376, 0.3425, 0.4376, 0.3425, 0.4376, 0.3425, 0.4376, 0.3425, 0.4376, 0.3425, 0.4376, 0.3425, 0.4376, 0.3425, 0.4376, 0.3425, 0.4376, 0.3425, 0.4376, 0.3425, 0.4376, 0.3425, 0.4376, 0.3425, 0.4376, 0.3425, 0.4376, 0.3425, 0.4376, 0.3425, 0.4376, 0.3425, 0.4376, 0.3425, 0.4376, 0.3425, 0.4376, 0.3425, 0.4376, 0.3425, 0.4376, 0.3425, 0.4376, 0.3425, 0.4376, 0.3425, 0.4376, 0.3425, 0.4376, 0.3425, 0.4376, 0.3425, 0.4376, 0.3425, 0.4376, 0.3425, 0.4376, 0.3425, 0.4376, 0.3425, 0.4376, 0.3425, 0.4376, 0.3425, 0.4376, 0.3425, 0.4376, 0.3425, 0.4376, 0.3425, 0.4376, 0.3425, 0.4376, 0.3425, 0.4376, 0.3425, 0.4376, 0.3425, 0.4376, 0.3425, 0.4376, 0.3425, 0.4376, 0.3425, 0.4376, 0.3425, 0.4376, 0.3425, 0.4376, 0.3425, 0.4376, 0.3425, 0.4376, 0.3425, 0.4376, 0.3425, 0.4376, 0.3425, 0.4376, 0.3425, 0.4376, 0.3425, 0.4376, 0.3425, 0.4376, 0.3425, 0.4376, 0.3425, 0.4376, 0.3425, 0.4376, 0.3425, 0.4376, 0.3425, 0.4376, 0.3425, 0.4376, 0.3425, 0.4376, 0.3425, 0.4376, 0.3425, 0.4376, 0.3425, 0.4376, 0.3425, 0.4376, 0.3425, 0.4376, 0.3425, 0.4376, 0.3425, 0.4376, 0.3425, 0.4376, 0.3425, 0.4376, 0.3425, 0.4376, 0.3425, 0.4376, 0.3425, 0.4376, 0.3425, 0.4376, 0.3425, 0.4376, 0.3425, 0.4376, 0.3425, 0.4376, 0.3425, 0.4376, 0.3425, 0.4376, 0.3425, 0.4376, 0.3425, 0.4376, 0.3425, 0.4376, 0.3425, 0.4376, 0.3425, 0.4376, 0.3425, 0.4376, 0.3425, 0.4376, 0.3425, 0.4376, 0.3425, 0.4376, 0.3425, 0.4376, 0.3425, 0.4376, 0.3425, 0.4376, 0.3425, 0.4376, 0.3425, 0.4376, 0.3425, 0.4376, 0.3425, 0.4376, 0.3425, 0.4376, 0.3425, 0.4376, 0.3425, 0.4376, 0.3425, 0.4376, 0.3425, 0.4376, 0.3425, 0.4376, 0.3425, 0.4376, 0.3425, 0.4376, 0.3425, 0.4376, 0.3425, 0.4376, 0.3425, 0.4376, 0.3425, 0.4376, 0.3425, 0.4376, 0.3425, 0.4376, 0.3425, 0.4376, 0.3425, 0.4376, 0.3425, 0.4376, 0.3425, 0.4376, 0.3425, 0.4376, 0.3425, 0.4376, 0.3425, 0.4376, 0.3425, 0.4376, 0.3425, 0.4376, 0.3425, 0.4376, 0.3425, 0.4376, 0.3425, 0.4376, 0.3425, 0.4376, 0.3425, 0.4376, 0.3425, 0.4376, 0.3425, 0.4376, 0.3425, 0.4376, 0.3425, 0.4376, 0.3425, 0.4376, 0.3425, 0.4376, 0.3425, 0.4376, 0.3425, 0.4376, 0.3425, 0.4376, 0.3425, 0.4376, 0.3425, 0.4376, 0.3425, 0.4376, 0.3425, 0.4376, 0.3425, 0.4376, 0.3425, 0.4376, 0.3425, 0.4376, 0.3425, 0.4376, 0.3425, 0.4376, 0.3425, 0.4376, 0.3425, 0.4376, 0.3425, 0.4376, 0.3425, 0.4376, 0.3425, 0.4376, 0.3425, 0.4376, 0.3425, 0.4376, 0.3425, 0.4376, 0.3425, 0.4376, 0.3425, 0.4376, 0.3425, 0.4376, 0.3425, 0.4376, 0.3425, 0.4376, 0.3425, 0.4376, 0.3425, 0.4376, 0.3425, 0.4376, 0.3425, 0.4376, 0.3425, 0.4376, 0.3425, 0.4376, 0.3425, 0.4376, 0.3425, 0.4376, 0.3425, 0.4376, 0.3425, 0.4376, 0.3425, 0.4376, 0.3425, 0.4376, 0.3425, 0.4376, 0.3425, 0.4376, 0.3425, 0.4376, 0.3425, 0.4376, 0.3425, 0.4376, 0.3425, 0.4376, 0.3425, 0.4376, 0.3425, 0.4376, 0.3425, 0.4376, 0.3425, 0.4376, 0.3425, 0.4376, 0.3425, 0.4376, 0.3425, 0.4376, 0.3425, 0.4376, 0.3425, 0.4376, 0.3425, 0.4376, 0.3425, 0.4376, 0.3425, 0.4376, 0.3425, 0.4376, 0.3425, 0.4376, 0.3425, 0.4376, 0.3425, 0.4376, 0.3425, 0.4376, 0.3425, 0.4376, 0.3425, 0.4376, 0.3425, 0.4376, 0.3425, 0.4376, 0.3425, 0.4376, 0.3425, 0.4376, 0.3425, 0.4376, 0.3425, 0.4376, 0.3425, 0.4376, 0.3425, 0.4376, 0.3425, 0.4376, 0.3425, 0.4376, 0.3425, 0.4376, 0.3425, 0.4376, 0.3425, 0.4376, 0.3425, 0.4376, 0.3425, 0.4376, 0.3425, 0.4376, 0.3425, 0.4376, 0.3425, 0.4376, 0.3425, 0.4376, 0.3425, 0.4376, 0.3425, 0.4376, 0.3425, 0.4376, 0.3425, 0.4376, 0.3425, 0.4376, 0.3425, 0.4376, 0.3425, 0.4376, 0.3425, 0.4376, 0.3425, 0.4376, 0.3425, 0.4376, 0.3425, 0.4376, 0.3425, 0.4376, 0.3425, 0.4376, 0.3425, 0.4376, 0.3425, 0.4376, 0.3425, 0.4376, 0.3425, 0.4376, 0.3425, 0.4376, 0.3425, 0.4376, 0.3425, 0.4376, 0.3425, 0.4376, 0.3425, 0.4376, 0.3425, 0.4376, 0.3425, 0.4376, 0.3425, 0.4376, 0.3425, 0.4376, 0.3425, 0.4376, 0.3425, 0.4376, 0.3425, 0.4376, 0.3425, 0.4376, 0.3425, 0.4376, 0.3425, 0.4376, 0.3425, 0.4376, 0.3425, 0.4376, 0.3425, 0.4376, 0.3425, 0.4376, 0.3425, 0.4376, 0.3425, 0.4376, 0.3425, 0.4376, 0.3425, 0.4376, 0.3425, 0.4376, 0.3425, 0.4376, 0.3425, 0.4376, 0.3425, 0.4376, 0.3425, 0.4376, 0.3425, 0.4376, 0.3425, 0.4376, 0.3425, 0.4376, 0.3425, 0.4376, 0.3425, 0.4376, 0.3425, 0.4376, 0.3425, 0.4376, 0.3425, 0.4376, 0.3425, 0.4376, 0.3425, 0.4376, 0.3425, 0.4376, 0.3425, 0.4376, 0.3425, 0.4376, 0.3425, 0.4376, 0.3425, 0.4376, 0.3425, 0.4376, 0.3425, 0.4376, 0.3425, 0.4376, 0.3425, 0.4376, 0.3425, 0.4376, 0.3425, 0.4376, 0.3425, 0.4376, 0.3425, 0.4376, 0.3425, 0.4376, 0.3425, 0.4376, 0.3425, 0.4376, 0.3425, 0.4376, 0.3425, 0.4376, 0.3425, 0.4376, 0.3425, 0.4376, 0.3425, 0.4376, 0.3425, 0.4376, 0.3425, 0.4376, 0.3425, 0.4376, 0.3425, 0.4376, 0.3425, 0.4376, 0.3425, 0.4376, 0.3425, 0.4376, 0.3425, 0.4376, 0.3425, 0.4376, 0.3425, 0.4376, 0.3425, 0.4376, 0.3425, 0.4376, 0.3425, 0.4376, 0.3425, 0.4376, 0.3425, 0.4376, 0.3425, 0.4376, 0.3425, 0.4376, 0.3425, 0.4376, 0.3425, 0.4376, 0.3425, 0.4376, 0.3425, 0.4376, 0.3425, 0.4376, 0.3425, 0.4376, 0.3425, 0.4376, 0.3425, 0.4376, 0.3425, 0.4376, 0.3425, 0.4376, 0.3425, 0.4376, 0.3425, 0.4376, 0.3425, 0.4376, 0.3425, 0.4376, 0.3425, 0.4376, 0.3425, 0.4376, 0.3425, 0.4376, 0.3425, 0.4376, 0.3425, 0.4376, 0.3425, 0.4376, 0.3425, 0.4376, 0.3425, 0.4376, 0.3425, 0.4376, 0.3425, 0.4376, 0.3425, 0.4376, 0.3425, 0.4376, 0.3425, 0.4376, 0.3425, 0.4376, 0.3425, 0.4376, 0.3425, 0.4376, 0.3425, 0.4376, 0.3425, 0.4376, 0.3425, 0.4376, 0.3425, 0.4376, 0.3425, 0.4376, 0.3425, 0.4376, 0.3425, 0.4376, 0.3425, 0.4376, 0.3425, 0.4376, 0.3425, 0.4376, 0.3425, 0.4376, 0.3425, 0.4376, 0.3425, 0.4376, 0.3425, 0.4376, 0.3425, 0.4376, 0.3425, 0.4376, 0.3425, 0.4376, 0.3425, 0.4376, 0.3425, 0.4376, 0.3425, 0.4376, 0.3425, 0.4376, 0.3425, 0.4376, 0.3425, 0.4376, 0.3425, 0.4376, 0.3425, 0.4376, 0.3425, 0.4376, 0.3425, 0.4376, 0.3425, 0.4376, 0.3425, 0.4376, 0.3425, 0.4376, 0.3425, 0.4376, 0.3425, 0.4376, 0.3425, 0.4376, 0.3425, 0.4376, 0.3425, 0.4376, 0.3425, 0.4376, 0.3425, 0.4376, 0.3425, 0.4376, 0.3425, 0.4376, 0.3425, 0.4376, 0.3425, 0.4376, 0.3425, 0.4376, 0.3425, 0.4376, 0.3425, 0.4376, 0.3425, 0.4376, 0.3425, 0.4376, 0.3425, 0.4376, 0.3425, 0.4376, 0.3425, 0.4376, 0.3425, 0.4376, 0.3425, 0.4376, 0.3425, 0.4376, 0.3425, 0.4376, 0.3425, 0.4376, 0.3425, 0.4376, 0.3425, 0.4376, 0.3425, 0.4376, 0.3425, 0.4376, 0.3425, 0.4376, 0.3425, 0.4376, 0.3425, 0.4376, 0.3425, 0.4376, 0.3425, 0.4376, 0.3425, 0.4376, 0.3425, 0.4376, 0.3425, 0.4376, 0.3425, 0.4376, 0.3425, 0.4376, 0.3691, 0.3907, 0.3691, 0.3907, 0.3691, 0.3907, 0.3691, 0.3907, 0.3425, 0.4376, 0.3425, 0.4376, 0.3425, 0.4376, 0.3425, 0.4376, 0.3425, 0.4376, 0.3425, 0.4376, 0.3425, 0.4376, 0.3425, 0.4376, 0.3691, 0.3907, 0.3691, 0.3907, 0.3691, 0.3907, 0.3691, 0.3907, 0.3425, 0.4376, 0.3425, 0.4376, 0.3425, 0.4376, 0.3425, 0.4376, 0.3425, 0.4376, 0.3425, 0.4376, 0.3425, 0.4376, 0.3425, 0.4376, 0.3425, 0.4376, 0.3425, 0.4376, 0.3425, 0.4376, 0.3425, 0.4376, 0.3691, 0.3907, 0.3691, 0.3907, 0.3691, 0.3907, 0.3691, 0.3907, 0.3425, 0.4376, 0.3425, 0.4376, 0.3425, 0.4376, 0.3425, 0.4376, 0.3425, 0.4376, 0.3425, 0.4376, 0.3425, 0.4376, 0.3425, 0.4376, 0.3425, 0.4376, 0.3425, 0.4376, 0.3425, 0.4376, 0.3425, 0.4376, 0.3425, 0.4376, 0.3425, 0.4376, 0.3425, 0.4376, 0.3425, 0.4376, 0.3425, 0.4376, 0.3425, 0.4376, 0.3425, 0.4376, 0.3425, 0.4376, 0.3425, 0.4376, 0.3425, 0.4376, 0.3425, 0.4376, 0.3425, 0.4376, 0.3425, 0.4376, 0.3425, 0.4376, 0.3425, 0.4376, 0.3425, 0.4376, 0.3425, 0.4376, 0.3425, 0.4376, 0.3425, 0.4376, 0.3425, 0.4376, 0.3425, 0.4376, 0.3425, 0.4376, 0.3425, 0.4376, 0.3425, 0.4376, 0.3425, 0.4376, 0.3425, 0.4376, 0.3425, 0.4376, 0.3425, 0.4376, 0.3425, 0.4376, 0.3425, 0.4376, 0.3425, 0.4376, 0.3425, 0.4376, 0.3425, 0.4376, 0.3425, 0.4376, 0.3425, 0.4376, 0.3425, 0.4376, 0.3425, 0.4376, 0.3425, 0.4376, 0.3425, 0.4376, 0.3425, 0.4376, 0.3425, 0.4376, 0.3425, 0.4376, 0.3425, 0.4376, 0.3425, 0.4376, 0.3425, 0.4376, 0.3425, 0.4376, 0.3425, 0.4376, 0.3425, 0.4376, 0.3425, 0.4376, 0.3425, 0.4376, 0.3425, 0.4376, 0.3425, 0.4376, 0.3425, 0.4376, 0.3425, 0.4376, 0.3425, 0.4376, 0.3425, 0.4376, 0.3425, 0.4376, 0.3425, 0.4376, 0.3425, 0.4376, 0.3425, 0.4376, 0.3425, 0.4376, 0.3425, 0.4376, 0.3425, 0.4376, 0.3425, 0.4376, 0.3425, 0.4376, 0.3425, 0.4376, 0.3425, 0.4376, 0.3425, 0.4376, 0.3425, 0.4376, 0.3425, 0.4376, 0.3425, 0.4376, 0.3425, 0.4376, 0.3425, 0.4376, 0.3425, 0.4376, 0.3425, 0.4376, 0.3425, 0.4376, 0.3425, 0.4376, 0.3425, 0.4376, 0.3425, 0.4376, 0.3425, 0.4376, 0.3425, 0.4376, 0.3425, 0.4376, 0.3425, 0.4376, 0.3425, 0.4376, 0.3425, 0.4376, 0.3425, 0.4376, 0.3425, 0.4376, 0.3425, 0.4376, 0.3425, 0.4376, 0.3425, 0.4376, 0.3425, 0.4376, 0.3425, 0.4376, 0.3425, 0.4376, 0.3425, 0.4376, 0.3425, 0.4376, 0.3425, 0.4376, 0.3425, 0.4376, 0.3425, 0.4376, 0.3425, 0.4376, 0.3425, 0.4376, 0.3425, 0.4376, 0.3425, 0.4376, 0.3425, 0.4376, 0.3425, 0.4376, 0.3425, 0.4376, 0.3425, 0.4376, 0.3425, 0.4376, 0.3425, 0.4376, 0.3425, 0.4376, 0.3425, 0.4376, 0.3425, 0.4376, 0.3425, 0.4376, 0.3425, 0.4376, 0.3425, 0.4376, 0.3425, 0.4376, 0.3425, 0.4376, 0.3425, 0.4376, 0.3425, 0.4376, 0.3425, 0.4376, 0.3425, 0.4376, 0.3425, 0.4376, 0.3425, 0.4376, 0.3425, 0.4376, 0.3425, 0.4376, 0.3425, 0.4376, 0.3425, 0.4376, 0.3425, 0.4376, 0.3425, 0.4376, 0.3425, 0.4376, 0.3425, 0.4376, 0.3425, 0.4376, 0.3425, 0.4376, 0.3425, 0.4376, 0.3425, 0.4376, 0.3425, 0.4376, 0.3425, 0.4376, 0.3425, 0.4376, 0.3425, 0.4376, 0.3425, 0.4376, 0.3425, 0.4376, 0.3425, 0.4376, 0.3425, 0.4376, 0.3425, 0.4376, 0.3425, 0.4376, 0.3425, 0.4376, 0.3425, 0.4376, 0.3425, 0.4376, 0.3425, 0.4376, 0.3425, 0.4376, 0.3425, 0.4376, 0.3425, 0.4376, 0.3425, 0.4376, 0.3425, 0.4376, 0.3425, 0.4376, 0.3425, 0.4376, 0.3425, 0.4376, 0.3425, 0.4376, 0.3425, 0.4376, 0.3425, 0.4376, 0.3425, 0.4376, 0.3425, 0.4376, 0.3425, 0.4376, 0.3425, 0.4376, 0.3425, 0.4376, 0.3425, 0.4376, 0.3425, 0.4376, 0.3425, 0.4376, 0.3425, 0.4376, 0.3425, 0.4376, 0.3425, 0.4376, 0.3425, 0.4376, 0.3425, 0.4376, 0.3425, 0.4376, 0.3425, 0.4376, 0.3425, 0.4376, 0.3425, 0.4376, 0.3691, 0.3907, 0.3691, 0.3907, 0.3691, 0.3907, 0.3691, 0.3907, 0.3425, 0.4376, 0.3425, 0.4376, 0.3425, 0.4376, 0.3425, 0.4376, 0.3691, 0.3907, 0.3691, 0.3907, 0.3691, 0.3907, 0.3691, 0.3907, 0.3425, 0.4376, 0.3425, 0.4376, 0.3425, 0.4376, 0.3425, 0.4376, 0.3425, 0.4376, 0.3425, 0.4376, 0.3425, 0.4376, 0.3425, 0.4376, 0.3425, 0.4376, 0.3425, 0.4376, 0.3425, 0.4376, 0.3425, 0.4376, 0.3425, 0.4376, 0.3425, 0.4376, 0.3425, 0.4376, 0.3425, 0.4376, 0.3425, 0.4376, 0.3425, 0.4376, 0.3425, 0.4376, 0.3425, 0.4376, 0.3425, 0.4376, 0.3425, 0.4376, 0.3425, 0.4376, 0.3425, 0.4376, 0.3425, 0.4376, 0.3425, 0.4376, 0.3425, 0.4376, 0.3425, 0.4376, 0.3691, 0.3907, 0.3691, 0.3907, 0.3691, 0.3907, 0.3691, 0.3907, 0.3425, 0.4376, 0.3425, 0.4376, 0.3425, 0.4376, 0.3425, 0.4376, 0.3425, 0.4376, 0.3425, 0.4376, 0.3425, 0.4376, 0.3425, 0.4376, 0.3425, 0.4376, 0.3425, 0.4376, 0.3425, 0.4376, 0.3425, 0.4376, 0.3691, 0.3907, 0.3691, 0.3907, 0.3691, 0.3907, 0.3691, 0.3907, 0.3691, 0.3907, 0.3691, 0.3907, 0.3691, 0.3907, 0.3691, 0.3907, 0.3691, 0.3907, 0.3691, 0.3907, 0.3691, 0.3907, 0.3691, 0.3907, 0.3691, 0.3907, 0.3691, 0.3907, 0.3691, 0.3907, 0.3691, 0.3907, 0.3691, 0.3907, 0.3691, 0.3907, 0.3691, 0.3907, 0.3691, 0.3907, 0.3691, 0.3907, 0.3691, 0.3907, 0.3691, 0.3907, 0.3691, 0.3907, 0.3691, 0.3907, 0.3691, 0.3907, 0.3691, 0.3907, 0.3691, 0.3907, 0.3691, 0.3907, 0.3691, 0.3907, 0.3691, 0.3907, 0.3691, 0.3907, 0.3691, 0.3907, 0.3691, 0.3907, 0.3691, 0.3907, 0.3691, 0.3907, 0.3691, 0.3907, 0.3691, 0.3907, 0.3691, 0.3907, 0.3691, 0.3907, 0.3691, 0.3907, 0.3691, 0.3907, 0.3691, 0.3907, 0.3691, 0.3907, 0.3691, 0.3907, 0.3691, 0.3907, 0.3691, 0.3907, 0.3691, 0.3907, 0.3691, 0.3907, 0.3691, 0.3907, 0.3691, 0.3907, 0.3691, 0.3907, 0.3691, 0.3907, 0.3691, 0.3907, 0.3691, 0.3907, 0.3691, 0.3907, 0.3691, 0.3907, 0.3691, 0.3907, 0.3691, 0.3907, 0.3691, 0.3907, 0.3691, 0.3907, 0.3691, 0.3907, 0.3691, 0.3907, 0.3691, 0.3907, 0.3691, 0.3907, 0.3691, 0.3907, 0.3691, 0.3907, 0.3691, 0.3907, 0.3691, 0.3907, 0.3691, 0.3907, 0.3691, 0.3907, 0.3691, 0.3907, 0.3691, 0.3907, 0.3691, 0.3907, 0.3691, 0.3907, 0.3691, 0.3907, 0.3691, 0.3907, 0.3691, 0.3907, 0.3691, 0.3907, 0.3691, 0.3907, 0.3691, 0.3907, 0.3691, 0.3907, 0.3691, 0.3907, 0.3691, 0.3907, 0.3691, 0.3907, 0.3691, 0.3907, 0.3691, 0.3907, 0.3691, 0.3907, 0.3691, 0.3907, 0.3691, 0.3907, 0.3691, 0.3907, 0.3691, 0.3907, 0.3425, 0.4376, 0.3425, 0.4376, 0.3425, 0.4376, 0.3425, 0.4376, 0.3425, 0.4376, 0.3425, 0.4376, 0.3425, 0.4376, 0.3425, 0.4376, 0.3425, 0.4376, 0.3425, 0.4376, 0.3425, 0.4376, 0.3425, 0.4376, 0.3691, 0.3907, 0.3691, 0.3907, 0.3691, 0.3907, 0.3691, 0.3907, 0.3691, 0.3907, 0.3691, 0.3907, 0.3691, 0.3907, 0.3691, 0.3907, 0.3691, 0.3907, 0.3691, 0.3907, 0.3691, 0.3907, 0.3691, 0.3907, 0.3425, 0.4376, 0.3425, 0.4376, 0.3425, 0.4376, 0.3425, 0.4376, 0.3425, 0.4376, 0.3425, 0.4376, 0.3425, 0.4376, 0.3425, 0.4376, 0.3425, 0.4376, 0.3425, 0.4376, 0.3425, 0.4376, 0.3425, 0.4376, 0.3425, 0.4376, 0.3425, 0.4376, 0.3425, 0.4376, 0.3425, 0.4376, 0.3425, 0.4376, 0.3425, 0.4376, 0.3425, 0.4376, 0.3425, 0.4376, 0.3425, 0.4376, 0.3425, 0.4376, 0.3425, 0.4376, 0.3425, 0.4376, 0.3425, 0.4376, 0.3425, 0.4376, 0.3425, 0.4376, 0.3425, 0.4376, 0.3425, 0.4376, 0.3425, 0.4376, 0.3425, 0.4376, 0.3425, 0.4376, 0.3425, 0.4376, 0.3425, 0.4376, 0.3425, 0.4376, 0.3425, 0.4376, 0.3425, 0.4376, 0.3425, 0.4376, 0.3425, 0.4376, 0.3425, 0.4376, 0.3425, 0.4376, 0.3425, 0.4376, 0.3425, 0.4376, 0.3425, 0.4376, 0.3425, 0.4376, 0.3425, 0.4376, 0.3425, 0.4376, 0.3425, 0.4376, 0.3425, 0.4376, 0.3425, 0.4376, 0.3425, 0.4376, 0.3425, 0.4376, 0.3425, 0.4376, 0.3425, 0.4376, 0.3425, 0.4376, 0.3425, 0.4376, 0.3425, 0.4376, 0.3425, 0.4376, 0.3425, 0.4376, 0.3425, 0.4376, 0.3425, 0.4376, 0.3425, 0.4376, 0.3425, 0.4376, 0.3425, 0.4376, 0.3425, 0.4376, 0.3425, 0.4376, 0.3425, 0.4376, 0.3425, 0.4376, 0.3425, 0.4376, 0.3425, 0.4376, 0.3425, 0.4376, 0.3425, 0.4376, 0.3425, 0.4376, 0.3425, 0.4376, 0.3425, 0.4376, 0.3425, 0.4376, 0.3425, 0.4376, 0.3425, 0.4376, 0.3425, 0.4376, 0.3425, 0.4376, 0.3425, 0.4376, 0.3425, 0.4376, 0.3425, 0.4376, 0.3425, 0.4376, 0.3425, 0.4376, 0.3425, 0.4376, 0.3425, 0.4376, 0.3425, 0.4376, 0.3425, 0.4376, 0.3425, 0.4376, 0.3425, 0.4376, 0.3425, 0.4376, 0.3425, 0.4376, 0.3425, 0.4376, 0.3425, 0.4376, 0.3425, 0.4376, 0.3425, 0.4376, 0.3425, 0.4376, 0.3425, 0.4376, 0.3425, 0.4376, 0.3425, 0.4376, 0.3425, 0.4376, 0.3425, 0.4376, 0.3425, 0.4376, 0.3425, 0.4376, 0.3425, 0.4376, 0.3425, 0.4376, 0.3425, 0.4376, 0.3425, 0.4376, 0.3425, 0.4376, 0.3425, 0.4376, 0.3425, 0.4376, 0.3425, 0.4376, 0.3425, 0.4376, 0.3425, 0.4376, 0.3425, 0.4376, 0.3425, 0.4376, 0.3425, 0.4376, 0.3425, 0.4376, 0.3425, 0.4376, 0.3425, 0.4376, 0.3425, 0.4376, 0.3425, 0.4376, 0.3425, 0.4376, 0.3425, 0.4376, 0.3425, 0.4376, 0.3425, 0.4376, 0.3425, 0.4376, 0.3425, 0.4376, 0.3425, 0.4376, 0.3425, 0.4376, 0.3425, 0.4376])
me_cylinder.use_remesh_preserve_volume = False
me_cylinder.use_remesh_preserve_attributes = False
me_cylinder.use_mirror_vertex_groups = False
me_cylinder.update()

# ---- objects
ob_cylinder = bpy.data.objects.new('Cylinder', me_cylinder)

# ---- transforms, parenting, visibility, modifiers, constraints
ob_cylinder.location = (0.0, 0.0, 0.0)
ob_cylinder.lineart.crease_threshold = 0.0

# ---- collection membership
col_collection_1.objects.link(ob_cylinder)

# ---- scene / render settings (as saved in the file)
scene.frame_start = 1; scene.frame_end = 250; scene.frame_set(1)
scene.render.engine = 'BLENDER_EEVEE_NEXT'
scene.render.resolution_percentage = 50
scene.render.dither_intensity = 0.0
scene.cycles.use_denoising = False
scene.cycles.samples = 128
scene.cycles.sampling_pattern = 'TABULATED_SOBOL'
scene.cycles.light_sampling_threshold = 0.0
scene.cycles.use_adaptive_sampling = False
scene.cycles.use_light_tree = False
scene.cycles.blur_glossy = 0.0
scene.cycles.sample_clamp_indirect = 0.0
scene.view_settings.view_transform = 'Standard'
bpy.context.view_layer.update()

# ---- added for rendering (the .blend has no active camera and no usable light): camera, sun
cam_auto = bpy.data.cameras.new('AutoCamera')
cam_auto.lens = 50.0
cam_auto.sensor_width = 36.0
cam_auto.clip_end = 1000.0
ob_auto_camera = bpy.data.objects.new('AutoCamera', cam_auto)
scene.collection.objects.link(ob_auto_camera)
ob_auto_camera.location = (3.12447, -3.74936, 2.49957)
ob_auto_camera.rotation_euler = (1.09748, -7.21219e-08, 0.694738)
scene.camera = ob_auto_camera
light_auto_sun = bpy.data.lights.new('AutoSun', 'SUN')
light_auto_sun.energy = 3.0
light_auto_sun.angle = 0.0523599
ob_auto_sun = bpy.data.objects.new('AutoSun', light_auto_sun)
scene.collection.objects.link(ob_auto_sun)
ob_auto_sun.rotation_euler = (0.872665, 0.174533, 0.523599)
bpy.context.view_layer.update()
